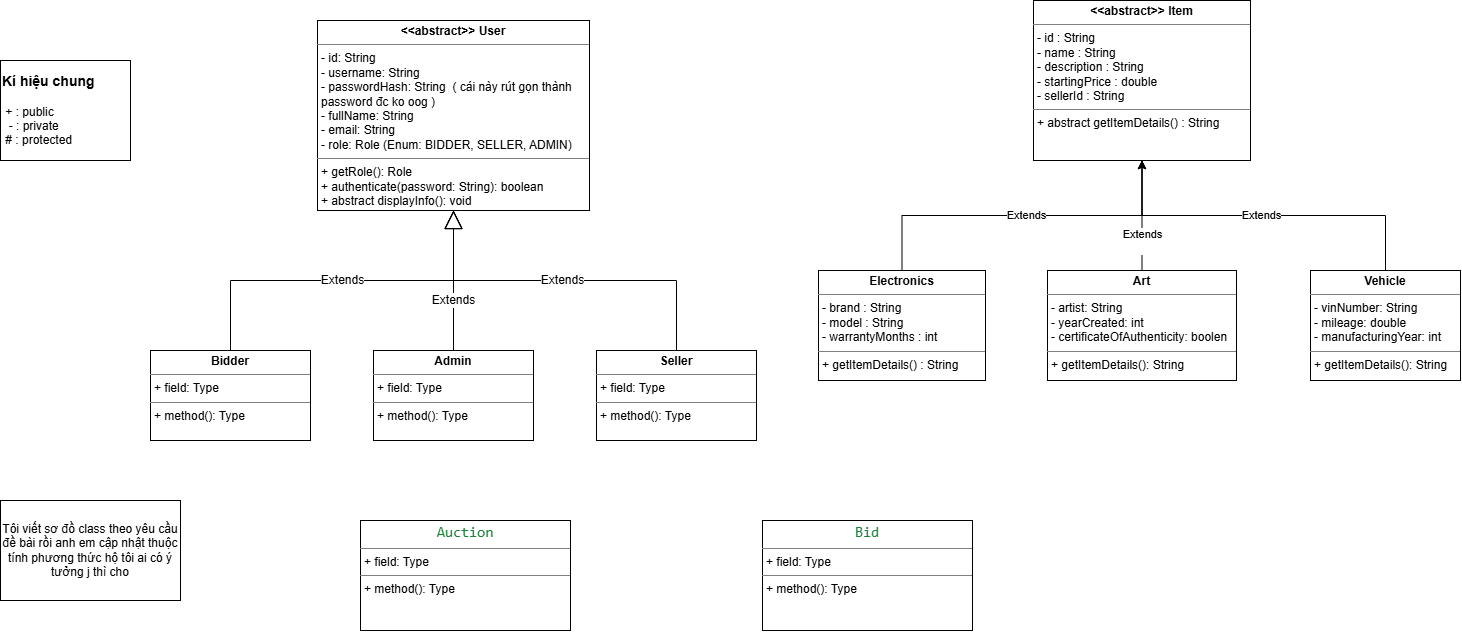

The diagram above was exported from draw.io. Its source (the exported page's mxGraphModel, read from the mxfile embedded in the PNG):
<mxGraphModel dx="1595" dy="1065" grid="1" gridSize="10" guides="1" tooltips="1" connect="1" arrows="1" fold="1" page="1" pageScale="1" pageWidth="827" pageHeight="1169" math="0" shadow="0">
  <root>
    <mxCell id="WIyWlLk6GJQsqaUBKTNV-0" />
    <mxCell id="WIyWlLk6GJQsqaUBKTNV-1" parent="WIyWlLk6GJQsqaUBKTNV-0" />
    <mxCell id="tjAPTswuzM6AVGsDk5xJ-7" parent="WIyWlLk6GJQsqaUBKTNV-1" style="html=1;whiteSpace=wrap;" value="Tôi viết sơ đồ class theo yêu cầu đề bài rồi anh em cập nhật thuộc tính phương thức hộ tôi ai có ý tưởng j thì cho" vertex="1">
      <mxGeometry height="100" width="180" x="-800" y="560" as="geometry" />
    </mxCell>
    <mxCell id="awBQXPkv8Y9IG_Bcahj4-18" parent="WIyWlLk6GJQsqaUBKTNV-1" style="verticalAlign=top;align=left;overflow=fill;html=1;whiteSpace=wrap;" value="&lt;p style=&quot;margin:0px;margin-top:4px;text-align:center;&quot;&gt;&lt;b&gt;&amp;lt;&amp;lt;abstract&amp;gt;&amp;gt; User&lt;/b&gt;&lt;/p&gt;&lt;hr size=&quot;1&quot; style=&quot;border-style:solid;&quot;&gt;&lt;p style=&quot;margin:0px;margin-left:4px;&quot;&gt;- id: String&lt;/p&gt;&lt;p style=&quot;margin:0px;margin-left:4px;&quot;&gt;- username: String&lt;/p&gt;&lt;p style=&quot;margin:0px;margin-left:4px;&quot;&gt;- passwordHash: String&amp;nbsp; ( cái này rút gọn thành password đc ko oog )&lt;/p&gt;&lt;p style=&quot;margin:0px;margin-left:4px;&quot;&gt;- fullName: String&lt;/p&gt;&lt;p style=&quot;margin:0px;margin-left:4px;&quot;&gt;- email: String&lt;/p&gt;&lt;p style=&quot;margin:0px;margin-left:4px;&quot;&gt;- role: Role (Enum: BIDDER, SELLER, ADMIN)&lt;/p&gt;&lt;hr size=&quot;1&quot; style=&quot;border-style:solid;&quot;&gt;&lt;p style=&quot;margin:0px;margin-left:4px;&quot;&gt;+ getRole(): Role&lt;/p&gt;&lt;p style=&quot;margin:0px;margin-left:4px;&quot;&gt;+ authenticate(password: String): boolean&lt;/p&gt;&lt;p style=&quot;margin:0px;margin-left:4px;&quot;&gt;+ abstract displayInfo(): void&lt;/p&gt;" vertex="1">
      <mxGeometry height="190" width="272" x="-483" y="80" as="geometry" />
    </mxCell>
    <mxCell id="awBQXPkv8Y9IG_Bcahj4-19" parent="WIyWlLk6GJQsqaUBKTNV-1" style="verticalAlign=top;align=left;overflow=fill;html=1;whiteSpace=wrap;" value="&lt;p style=&quot;margin:0px;margin-top:4px;text-align:center;&quot;&gt;&lt;b&gt;Bidder&lt;/b&gt;&lt;/p&gt;&lt;hr size=&quot;1&quot; style=&quot;border-style:solid;&quot;&gt;&lt;p style=&quot;margin:0px;margin-left:4px;&quot;&gt;+ field: Type&lt;/p&gt;&lt;hr size=&quot;1&quot; style=&quot;border-style:solid;&quot;&gt;&lt;p style=&quot;margin:0px;margin-left:4px;&quot;&gt;+ method(): Type&lt;/p&gt;" vertex="1">
      <mxGeometry height="90" width="160" x="-650" y="410" as="geometry" />
    </mxCell>
    <mxCell id="awBQXPkv8Y9IG_Bcahj4-20" parent="WIyWlLk6GJQsqaUBKTNV-1" style="verticalAlign=top;align=left;overflow=fill;html=1;whiteSpace=wrap;" value="&lt;p style=&quot;margin:0px;margin-top:4px;text-align:center;&quot;&gt;&lt;b&gt;Admin&lt;/b&gt;&lt;/p&gt;&lt;hr size=&quot;1&quot; style=&quot;border-style:solid;&quot;&gt;&lt;p style=&quot;margin:0px;margin-left:4px;&quot;&gt;+ field: Type&lt;/p&gt;&lt;hr size=&quot;1&quot; style=&quot;border-style:solid;&quot;&gt;&lt;p style=&quot;margin:0px;margin-left:4px;&quot;&gt;+ method(): Type&lt;/p&gt;" vertex="1">
      <mxGeometry height="90" width="160" x="-427" y="410" as="geometry" />
    </mxCell>
    <mxCell id="awBQXPkv8Y9IG_Bcahj4-21" parent="WIyWlLk6GJQsqaUBKTNV-1" style="verticalAlign=top;align=left;overflow=fill;html=1;whiteSpace=wrap;" value="&lt;p style=&quot;margin:0px;margin-top:4px;text-align:center;&quot;&gt;&lt;b&gt;Seller&lt;/b&gt;&lt;/p&gt;&lt;hr size=&quot;1&quot; style=&quot;border-style:solid;&quot;&gt;&lt;p style=&quot;margin:0px;margin-left:4px;&quot;&gt;+ field: Type&lt;/p&gt;&lt;hr size=&quot;1&quot; style=&quot;border-style:solid;&quot;&gt;&lt;p style=&quot;margin:0px;margin-left:4px;&quot;&gt;+ method(): Type&lt;/p&gt;" vertex="1">
      <mxGeometry height="90" width="160" x="-204" y="410" as="geometry" />
    </mxCell>
    <mxCell id="awBQXPkv8Y9IG_Bcahj4-22" parent="WIyWlLk6GJQsqaUBKTNV-1" style="verticalAlign=top;align=left;overflow=fill;html=1;whiteSpace=wrap;" value="&lt;p style=&quot;margin:0px;margin-top:4px;text-align:center;&quot;&gt;&lt;b&gt;&amp;lt;&amp;lt;abstract&amp;gt;&amp;gt; Item&lt;/b&gt;&lt;/p&gt;&lt;hr size=&quot;1&quot; style=&quot;border-style:solid;&quot;&gt;&lt;p style=&quot;margin:0px;margin-left:4px;&quot;&gt;- id : String&lt;/p&gt;&lt;p style=&quot;margin:0px;margin-left:4px;&quot;&gt;- name : String&lt;/p&gt;&lt;p style=&quot;margin:0px;margin-left:4px;&quot;&gt;- description : String&lt;/p&gt;&lt;p style=&quot;margin:0px;margin-left:4px;&quot;&gt;- startingPrice : double&lt;/p&gt;&lt;p style=&quot;margin:0px;margin-left:4px;&quot;&gt;- sellerId : String&amp;nbsp;&lt;/p&gt;&lt;hr size=&quot;1&quot; style=&quot;border-style:solid;&quot;&gt;&lt;p style=&quot;margin:0px;margin-left:4px;&quot;&gt;+ abstract getItemDetails() : String&lt;/p&gt;" vertex="1">
      <mxGeometry height="160" width="217" x="233" y="60" as="geometry" />
    </mxCell>
    <mxCell id="YvJjtqNiQc38lnfOpFHr-1" edge="1" parent="WIyWlLk6GJQsqaUBKTNV-1" source="awBQXPkv8Y9IG_Bcahj4-23" style="edgeStyle=orthogonalEdgeStyle;rounded=0;orthogonalLoop=1;jettySize=auto;html=1;exitX=0.5;exitY=0;exitDx=0;exitDy=0;entryX=0.5;entryY=1;entryDx=0;entryDy=0;" target="awBQXPkv8Y9IG_Bcahj4-22">
      <mxGeometry relative="1" as="geometry" />
    </mxCell>
    <mxCell id="YvJjtqNiQc38lnfOpFHr-4" connectable="0" parent="YvJjtqNiQc38lnfOpFHr-1" style="edgeLabel;html=1;align=center;verticalAlign=middle;resizable=0;points=[];" value="Extends" vertex="1">
      <mxGeometry relative="1" x="0.0232" y="-1" as="geometry">
        <mxPoint x="1" as="offset" />
      </mxGeometry>
    </mxCell>
    <mxCell id="awBQXPkv8Y9IG_Bcahj4-23" parent="WIyWlLk6GJQsqaUBKTNV-1" style="verticalAlign=top;align=left;overflow=fill;html=1;whiteSpace=wrap;" value="&lt;p style=&quot;margin:0px;margin-top:4px;text-align:center;&quot;&gt;&lt;b&gt;Vehicle&lt;/b&gt;&lt;/p&gt;&lt;hr size=&quot;1&quot; style=&quot;border-style:solid;&quot;&gt;&lt;p style=&quot;margin:0px;margin-left:4px;&quot;&gt;- vinNumber: String&lt;/p&gt;&lt;p style=&quot;margin:0px;margin-left:4px;&quot;&gt;- mileage: double&lt;/p&gt;&lt;p style=&quot;margin:0px;margin-left:4px;&quot;&gt;- manufacturingYear: int&lt;/p&gt;&lt;hr size=&quot;1&quot; style=&quot;border-style:solid;&quot;&gt;&lt;p style=&quot;margin:0px;margin-left:4px;&quot;&gt;+ getItemDetails(): String&lt;/p&gt;" vertex="1">
      <mxGeometry height="110" width="150" x="510" y="330" as="geometry" />
    </mxCell>
    <mxCell id="YvJjtqNiQc38lnfOpFHr-0" edge="1" parent="WIyWlLk6GJQsqaUBKTNV-1" source="awBQXPkv8Y9IG_Bcahj4-24" style="edgeStyle=orthogonalEdgeStyle;rounded=0;orthogonalLoop=1;jettySize=auto;html=1;exitX=0.5;exitY=0;exitDx=0;exitDy=0;entryX=0.5;entryY=1;entryDx=0;entryDy=0;">
      <mxGeometry relative="1" as="geometry">
        <mxPoint x="341.49999999999955" y="300" as="sourcePoint" />
        <mxPoint x="341.50000000000045" y="220" as="targetPoint" />
      </mxGeometry>
    </mxCell>
    <mxCell id="YvJjtqNiQc38lnfOpFHr-5" connectable="0" parent="YvJjtqNiQc38lnfOpFHr-0" style="edgeLabel;html=1;align=center;verticalAlign=middle;resizable=0;points=[];" value="&lt;div&gt;&lt;br&gt;&lt;/div&gt;" vertex="1">
      <mxGeometry relative="1" x="-0.0182" y="-3" as="geometry">
        <mxPoint x="-3" y="24" as="offset" />
      </mxGeometry>
    </mxCell>
    <mxCell id="YvJjtqNiQc38lnfOpFHr-7" connectable="0" parent="YvJjtqNiQc38lnfOpFHr-0" style="edgeLabel;html=1;align=center;verticalAlign=middle;resizable=0;points=[];" value="Extends&lt;div&gt;&lt;br&gt;&lt;/div&gt;" vertex="1">
      <mxGeometry relative="1" x="-0.3339" as="geometry">
        <mxPoint y="7" as="offset" />
      </mxGeometry>
    </mxCell>
    <mxCell id="awBQXPkv8Y9IG_Bcahj4-24" parent="WIyWlLk6GJQsqaUBKTNV-1" style="verticalAlign=top;align=left;overflow=fill;html=1;whiteSpace=wrap;" value="&lt;p style=&quot;margin:0px;margin-top:4px;text-align:center;&quot;&gt;&lt;b&gt;Art&lt;/b&gt;&lt;/p&gt;&lt;hr size=&quot;1&quot; style=&quot;border-style:solid;&quot;&gt;&lt;p style=&quot;margin:0px;margin-left:4px;&quot;&gt;- artist: String&lt;/p&gt;&lt;p style=&quot;margin:0px;margin-left:4px;&quot;&gt;- yearCreated: int&lt;/p&gt;&lt;p style=&quot;margin:0px;margin-left:4px;&quot;&gt;- certificateOfAuthenticity: boolen&lt;/p&gt;&lt;hr size=&quot;1&quot; style=&quot;border-style:solid;&quot;&gt;&lt;p style=&quot;margin:0px;margin-left:4px;&quot;&gt;+ getItemDetails(): String&lt;/p&gt;" vertex="1">
      <mxGeometry height="110" width="189" x="247" y="330" as="geometry" />
    </mxCell>
    <mxCell id="YvJjtqNiQc38lnfOpFHr-2" edge="1" parent="WIyWlLk6GJQsqaUBKTNV-1" source="awBQXPkv8Y9IG_Bcahj4-25" style="edgeStyle=orthogonalEdgeStyle;rounded=0;orthogonalLoop=1;jettySize=auto;html=1;exitX=0.5;exitY=0;exitDx=0;exitDy=0;entryX=0.5;entryY=1;entryDx=0;entryDy=0;" target="awBQXPkv8Y9IG_Bcahj4-22">
      <mxGeometry relative="1" as="geometry" />
    </mxCell>
    <mxCell id="YvJjtqNiQc38lnfOpFHr-3" connectable="0" parent="YvJjtqNiQc38lnfOpFHr-2" style="edgeLabel;html=1;align=center;verticalAlign=middle;resizable=0;points=[];" value="Extends" vertex="1">
      <mxGeometry relative="1" x="0.0204" y="1" as="geometry">
        <mxPoint as="offset" />
      </mxGeometry>
    </mxCell>
    <mxCell id="awBQXPkv8Y9IG_Bcahj4-25" parent="WIyWlLk6GJQsqaUBKTNV-1" style="verticalAlign=top;align=left;overflow=fill;html=1;whiteSpace=wrap;" value="&lt;p style=&quot;margin:0px;margin-top:4px;text-align:center;&quot;&gt;&lt;b&gt;Electronics&lt;/b&gt;&lt;/p&gt;&lt;hr size=&quot;1&quot; style=&quot;border-style:solid;&quot;&gt;&lt;p style=&quot;margin:0px;margin-left:4px;&quot;&gt;- brand : String&lt;/p&gt;&lt;p style=&quot;margin:0px;margin-left:4px;&quot;&gt;- model : String&lt;/p&gt;&lt;p style=&quot;margin:0px;margin-left:4px;&quot;&gt;- warrantyMonths : int&lt;/p&gt;&lt;hr size=&quot;1&quot; style=&quot;border-style:solid;&quot;&gt;&lt;p style=&quot;margin:0px;margin-left:4px;&quot;&gt;+ getItemDetails() : String&lt;/p&gt;" vertex="1">
      <mxGeometry height="110" width="167" x="18" y="330" as="geometry" />
    </mxCell>
    <mxCell id="tjAPTswuzM6AVGsDk5xJ-58" parent="WIyWlLk6GJQsqaUBKTNV-1" style="verticalAlign=top;align=left;overflow=fill;html=1;whiteSpace=wrap;" value="&lt;p style=&quot;margin:0px;margin-top:4px;text-align:center;&quot;&gt;&lt;span id=&quot;docs-internal-guid-b5192769-7fff-9729-9b90-21a7eae98f91&quot;&gt;&lt;span style=&quot;font-size: 11pt; font-family: &amp;quot;Roboto Mono&amp;quot;, monospace; color: rgb(24, 128, 56); background-color: transparent; font-variant: normal; vertical-align: baseline; white-space: pre-wrap;&quot;&gt;Auction&lt;/span&gt;&lt;/span&gt;&lt;/p&gt;&lt;hr size=&quot;1&quot; style=&quot;border-style:solid;&quot;&gt;&lt;p style=&quot;margin:0px;margin-left:4px;&quot;&gt;+ field: Type&lt;/p&gt;&lt;hr size=&quot;1&quot; style=&quot;border-style:solid;&quot;&gt;&lt;p style=&quot;margin:0px;margin-left:4px;&quot;&gt;+ method(): Type&lt;/p&gt;" vertex="1">
      <mxGeometry height="110" width="210" x="-440" y="580" as="geometry" />
    </mxCell>
    <mxCell id="tjAPTswuzM6AVGsDk5xJ-59" parent="WIyWlLk6GJQsqaUBKTNV-1" style="verticalAlign=top;align=left;overflow=fill;html=1;whiteSpace=wrap;" value="&lt;p style=&quot;margin:0px;margin-top:4px;text-align:center;&quot;&gt;&lt;span id=&quot;docs-internal-guid-2754966d-7fff-ec14-230c-7ce25359f3f8&quot;&gt;&lt;span style=&quot;font-size: 11pt; font-family: &amp;quot;Roboto Mono&amp;quot;, monospace; color: rgb(24, 128, 56); background-color: transparent; font-variant: normal; vertical-align: baseline; white-space: pre-wrap;&quot;&gt;Bid&lt;/span&gt;&lt;/span&gt;&lt;/p&gt;&lt;hr size=&quot;1&quot; style=&quot;border-style:solid;&quot;&gt;&lt;p style=&quot;margin:0px;margin-left:4px;&quot;&gt;+ field: Type&lt;/p&gt;&lt;hr size=&quot;1&quot; style=&quot;border-style:solid;&quot;&gt;&lt;p style=&quot;margin:0px;margin-left:4px;&quot;&gt;+ method(): Type&lt;/p&gt;" vertex="1">
      <mxGeometry height="110" width="210" x="-38" y="580" as="geometry" />
    </mxCell>
    <mxCell id="tjAPTswuzM6AVGsDk5xJ-65" parent="WIyWlLk6GJQsqaUBKTNV-1" style="whiteSpace=wrap;html=1;align=left;" value="&lt;div&gt;&lt;span style=&quot;background-color: transparent; color: light-dark(rgb(0, 0, 0), rgb(255, 255, 255));&quot;&gt;&lt;font style=&quot;font-size: 14px;&quot;&gt;&lt;b&gt;Kí hiệu chung&lt;/b&gt;&lt;/font&gt;&amp;nbsp;&lt;/span&gt;&lt;/div&gt;&lt;span style=&quot;&quot;&gt;&lt;div&gt;&lt;span style=&quot;&quot;&gt;&lt;br&gt;&lt;/span&gt;&lt;/div&gt;&amp;nbsp;+ : public&lt;/span&gt;&lt;div style=&quot;&quot;&gt;&amp;nbsp; - : private&lt;/div&gt;&lt;div style=&quot;&quot;&gt;&amp;nbsp;# : protected&lt;/div&gt;" vertex="1">
      <mxGeometry height="100" width="130" x="-800" y="120" as="geometry" />
    </mxCell>
    <mxCell id="awBQXPkv8Y9IG_Bcahj4-29" edge="1" parent="WIyWlLk6GJQsqaUBKTNV-1" source="awBQXPkv8Y9IG_Bcahj4-19" style="endArrow=block;endSize=16;endFill=0;html=1;rounded=0;fontSize=12;exitX=0.5;exitY=0;exitDx=0;exitDy=0;entryX=0.5;entryY=1;entryDx=0;entryDy=0;edgeStyle=orthogonalEdgeStyle;" target="awBQXPkv8Y9IG_Bcahj4-18" value="Extends">
      <mxGeometry relative="1" width="160" as="geometry">
        <mxPoint x="-530" y="310" as="sourcePoint" />
        <mxPoint x="-370" y="310" as="targetPoint" />
      </mxGeometry>
    </mxCell>
    <mxCell id="awBQXPkv8Y9IG_Bcahj4-32" edge="1" parent="WIyWlLk6GJQsqaUBKTNV-1" source="awBQXPkv8Y9IG_Bcahj4-20" style="endArrow=block;endSize=16;endFill=0;html=1;rounded=0;fontSize=12;exitX=0.5;exitY=0;exitDx=0;exitDy=0;entryX=0.5;entryY=1;entryDx=0;entryDy=0;edgeStyle=orthogonalEdgeStyle;" target="awBQXPkv8Y9IG_Bcahj4-18" value="Extends">
      <mxGeometry relative="1" width="160" x="-0.2857" as="geometry">
        <mxPoint as="offset" />
        <mxPoint x="-300" y="390" as="sourcePoint" />
        <mxPoint x="-140" y="390" as="targetPoint" />
      </mxGeometry>
    </mxCell>
    <mxCell id="awBQXPkv8Y9IG_Bcahj4-33" edge="1" parent="WIyWlLk6GJQsqaUBKTNV-1" source="awBQXPkv8Y9IG_Bcahj4-21" style="endArrow=block;endSize=16;endFill=0;html=1;rounded=0;fontSize=12;exitX=0.5;exitY=0;exitDx=0;exitDy=0;edgeStyle=orthogonalEdgeStyle;entryX=0.5;entryY=1;entryDx=0;entryDy=0;" target="awBQXPkv8Y9IG_Bcahj4-18" value="Extends">
      <mxGeometry relative="1" width="160" x="0.0137" as="geometry">
        <mxPoint x="-300" y="390" as="sourcePoint" />
        <mxPoint x="-350" y="270" as="targetPoint" />
      </mxGeometry>
    </mxCell>
  </root>
</mxGraphModel>